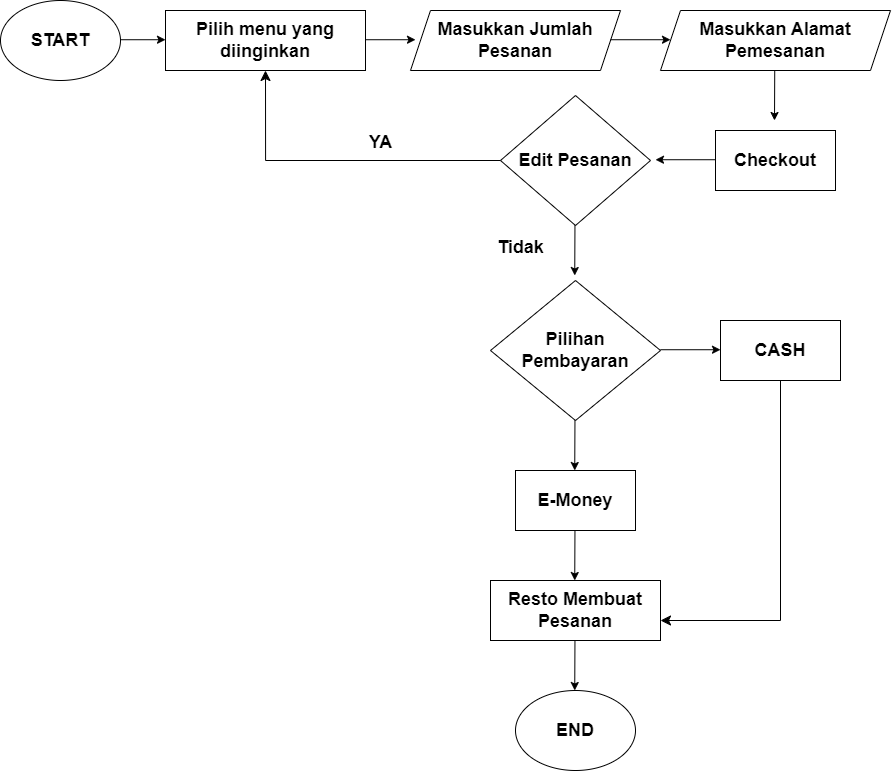

The diagram above was exported from draw.io. Its source (the exported page's mxGraphModel, read from the mxfile embedded in the PNG):
<mxGraphModel dx="1200" dy="652" grid="1" gridSize="10" guides="1" tooltips="1" connect="1" arrows="1" fold="1" page="1" pageScale="1" pageWidth="827" pageHeight="1169" math="0" shadow="0">
  <root>
    <mxCell id="0" />
    <mxCell id="1" parent="0" />
    <mxCell id="iLpYn8noqDCINGrym94o-1" value="&lt;b&gt;&lt;font style=&quot;font-size: 18px;&quot;&gt;START&lt;/font&gt;&lt;/b&gt;" style="ellipse;whiteSpace=wrap;html=1;" vertex="1" parent="1">
      <mxGeometry x="10" y="60" width="120" height="80" as="geometry" />
    </mxCell>
    <mxCell id="iLpYn8noqDCINGrym94o-2" value="" style="endArrow=classic;html=1;rounded=0;" edge="1" parent="1">
      <mxGeometry width="50" height="50" relative="1" as="geometry">
        <mxPoint x="130" y="99.23" as="sourcePoint" />
        <mxPoint x="175" y="99.23" as="targetPoint" />
      </mxGeometry>
    </mxCell>
    <mxCell id="iLpYn8noqDCINGrym94o-5" value="" style="endArrow=classic;html=1;rounded=0;" edge="1" parent="1">
      <mxGeometry width="50" height="50" relative="1" as="geometry">
        <mxPoint x="375" y="99.23" as="sourcePoint" />
        <mxPoint x="425" y="99.23" as="targetPoint" />
      </mxGeometry>
    </mxCell>
    <mxCell id="iLpYn8noqDCINGrym94o-6" value="&lt;font style=&quot;font-size: 18px;&quot;&gt;&lt;b&gt;Masukkan Jumlah Pesanan&lt;/b&gt;&lt;/font&gt;" style="shape=parallelogram;perimeter=parallelogramPerimeter;whiteSpace=wrap;html=1;fixedSize=1;" vertex="1" parent="1">
      <mxGeometry x="420" y="70" width="210" height="60" as="geometry" />
    </mxCell>
    <mxCell id="iLpYn8noqDCINGrym94o-7" value="&lt;b style=&quot;border-color: var(--border-color);&quot;&gt;&lt;font style=&quot;border-color: var(--border-color); font-size: 18px;&quot;&gt;Pilih menu yang diinginkan&lt;/font&gt;&lt;/b&gt;" style="rounded=0;whiteSpace=wrap;html=1;" vertex="1" parent="1">
      <mxGeometry x="175" y="70" width="200" height="60" as="geometry" />
    </mxCell>
    <mxCell id="iLpYn8noqDCINGrym94o-8" value="&lt;b&gt;&lt;font style=&quot;font-size: 18px;&quot;&gt;Masukkan Alamat Pemesanan&lt;/font&gt;&lt;/b&gt;" style="shape=parallelogram;perimeter=parallelogramPerimeter;whiteSpace=wrap;html=1;fixedSize=1;" vertex="1" parent="1">
      <mxGeometry x="670" y="70" width="230" height="60" as="geometry" />
    </mxCell>
    <mxCell id="iLpYn8noqDCINGrym94o-9" value="" style="endArrow=classic;html=1;rounded=0;" edge="1" parent="1">
      <mxGeometry width="50" height="50" relative="1" as="geometry">
        <mxPoint x="620" y="99.22999999999999" as="sourcePoint" />
        <mxPoint x="680" y="99.22999999999999" as="targetPoint" />
      </mxGeometry>
    </mxCell>
    <mxCell id="iLpYn8noqDCINGrym94o-10" value="&lt;b&gt;&lt;font style=&quot;font-size: 18px;&quot;&gt;Checkout&lt;/font&gt;&lt;/b&gt;" style="rounded=0;whiteSpace=wrap;html=1;" vertex="1" parent="1">
      <mxGeometry x="725" y="190" width="120" height="60" as="geometry" />
    </mxCell>
    <mxCell id="iLpYn8noqDCINGrym94o-11" value="" style="endArrow=classic;html=1;rounded=0;" edge="1" parent="1">
      <mxGeometry width="50" height="50" relative="1" as="geometry">
        <mxPoint x="784.23" y="130" as="sourcePoint" />
        <mxPoint x="784" y="180" as="targetPoint" />
      </mxGeometry>
    </mxCell>
    <mxCell id="iLpYn8noqDCINGrym94o-12" value="&lt;font style=&quot;font-size: 18px;&quot;&gt;&lt;b&gt;Edit Pesanan&lt;/b&gt;&lt;/font&gt;" style="rhombus;whiteSpace=wrap;html=1;" vertex="1" parent="1">
      <mxGeometry x="510" y="155" width="150" height="130" as="geometry" />
    </mxCell>
    <mxCell id="iLpYn8noqDCINGrym94o-15" value="&lt;font style=&quot;font-size: 18px;&quot;&gt;YA&lt;/font&gt;" style="text;strokeColor=none;fillColor=none;html=1;fontSize=24;fontStyle=1;verticalAlign=middle;align=center;" vertex="1" parent="1">
      <mxGeometry x="340" y="180" width="100" height="40" as="geometry" />
    </mxCell>
    <mxCell id="iLpYn8noqDCINGrym94o-16" value="" style="endArrow=classic;html=1;rounded=0;" edge="1" parent="1">
      <mxGeometry width="50" height="50" relative="1" as="geometry">
        <mxPoint x="725" y="219.23" as="sourcePoint" />
        <mxPoint x="665" y="219.23" as="targetPoint" />
      </mxGeometry>
    </mxCell>
    <mxCell id="iLpYn8noqDCINGrym94o-18" value="" style="edgeStyle=segmentEdgeStyle;endArrow=classic;html=1;curved=0;rounded=0;endSize=8;startSize=8;entryX=0.5;entryY=1;entryDx=0;entryDy=0;" edge="1" parent="1" target="iLpYn8noqDCINGrym94o-7">
      <mxGeometry width="50" height="50" relative="1" as="geometry">
        <mxPoint x="510" y="220" as="sourcePoint" />
        <mxPoint x="401" y="170" as="targetPoint" />
        <Array as="points">
          <mxPoint x="275" y="220" />
        </Array>
      </mxGeometry>
    </mxCell>
    <mxCell id="iLpYn8noqDCINGrym94o-19" value="" style="endArrow=classic;html=1;rounded=0;" edge="1" parent="1">
      <mxGeometry width="50" height="50" relative="1" as="geometry">
        <mxPoint x="584.46" y="285" as="sourcePoint" />
        <mxPoint x="584.23" y="335" as="targetPoint" />
      </mxGeometry>
    </mxCell>
    <mxCell id="iLpYn8noqDCINGrym94o-20" value="&lt;font style=&quot;font-size: 18px;&quot;&gt;&lt;b&gt;Pilihan Pembayaran&lt;/b&gt;&lt;/font&gt;" style="rhombus;whiteSpace=wrap;html=1;" vertex="1" parent="1">
      <mxGeometry x="500" y="340" width="170" height="140" as="geometry" />
    </mxCell>
    <mxCell id="iLpYn8noqDCINGrym94o-23" value="&lt;font style=&quot;font-size: 18px;&quot;&gt;Tidak&lt;/font&gt;" style="text;strokeColor=none;fillColor=none;html=1;fontSize=24;fontStyle=1;verticalAlign=middle;align=center;" vertex="1" parent="1">
      <mxGeometry x="480" y="285" width="100" height="40" as="geometry" />
    </mxCell>
    <mxCell id="iLpYn8noqDCINGrym94o-24" value="" style="endArrow=classic;html=1;rounded=0;" edge="1" parent="1">
      <mxGeometry width="50" height="50" relative="1" as="geometry">
        <mxPoint x="670" y="409.23" as="sourcePoint" />
        <mxPoint x="730" y="409.23" as="targetPoint" />
      </mxGeometry>
    </mxCell>
    <mxCell id="iLpYn8noqDCINGrym94o-25" value="&lt;font style=&quot;font-size: 18px;&quot;&gt;&lt;b&gt;CASH&lt;/b&gt;&lt;/font&gt;" style="rounded=0;whiteSpace=wrap;html=1;" vertex="1" parent="1">
      <mxGeometry x="730" y="380" width="120" height="60" as="geometry" />
    </mxCell>
    <mxCell id="iLpYn8noqDCINGrym94o-26" value="" style="endArrow=classic;html=1;rounded=0;" edge="1" parent="1">
      <mxGeometry width="50" height="50" relative="1" as="geometry">
        <mxPoint x="584.46" y="480" as="sourcePoint" />
        <mxPoint x="584.23" y="530" as="targetPoint" />
      </mxGeometry>
    </mxCell>
    <mxCell id="iLpYn8noqDCINGrym94o-27" value="&lt;b&gt;&lt;font style=&quot;font-size: 18px;&quot;&gt;E-Money&lt;/font&gt;&lt;/b&gt;" style="rounded=0;whiteSpace=wrap;html=1;" vertex="1" parent="1">
      <mxGeometry x="525" y="530" width="120" height="60" as="geometry" />
    </mxCell>
    <mxCell id="iLpYn8noqDCINGrym94o-28" value="" style="endArrow=classic;html=1;rounded=0;" edge="1" parent="1">
      <mxGeometry width="50" height="50" relative="1" as="geometry">
        <mxPoint x="584.46" y="590" as="sourcePoint" />
        <mxPoint x="584.23" y="640" as="targetPoint" />
      </mxGeometry>
    </mxCell>
    <mxCell id="iLpYn8noqDCINGrym94o-29" value="" style="edgeStyle=segmentEdgeStyle;endArrow=classic;html=1;curved=0;rounded=0;endSize=8;startSize=8;exitX=0.5;exitY=1;exitDx=0;exitDy=0;" edge="1" parent="1" source="iLpYn8noqDCINGrym94o-25" target="iLpYn8noqDCINGrym94o-30">
      <mxGeometry width="50" height="50" relative="1" as="geometry">
        <mxPoint x="730" y="610" as="sourcePoint" />
        <mxPoint x="660" y="680" as="targetPoint" />
        <Array as="points">
          <mxPoint x="790" y="680" />
        </Array>
      </mxGeometry>
    </mxCell>
    <mxCell id="iLpYn8noqDCINGrym94o-30" value="&lt;font style=&quot;font-size: 18px;&quot;&gt;&lt;b&gt;Resto Membuat Pesanan&lt;/b&gt;&lt;/font&gt;" style="rounded=0;whiteSpace=wrap;html=1;" vertex="1" parent="1">
      <mxGeometry x="500" y="640" width="170" height="60" as="geometry" />
    </mxCell>
    <mxCell id="iLpYn8noqDCINGrym94o-31" value="" style="endArrow=classic;html=1;rounded=0;" edge="1" parent="1">
      <mxGeometry width="50" height="50" relative="1" as="geometry">
        <mxPoint x="584.46" y="700" as="sourcePoint" />
        <mxPoint x="584.23" y="750" as="targetPoint" />
      </mxGeometry>
    </mxCell>
    <mxCell id="iLpYn8noqDCINGrym94o-32" value="&lt;b&gt;&lt;font style=&quot;font-size: 18px;&quot;&gt;END&lt;/font&gt;&lt;/b&gt;" style="ellipse;whiteSpace=wrap;html=1;" vertex="1" parent="1">
      <mxGeometry x="525" y="750" width="120" height="80" as="geometry" />
    </mxCell>
  </root>
</mxGraphModel>